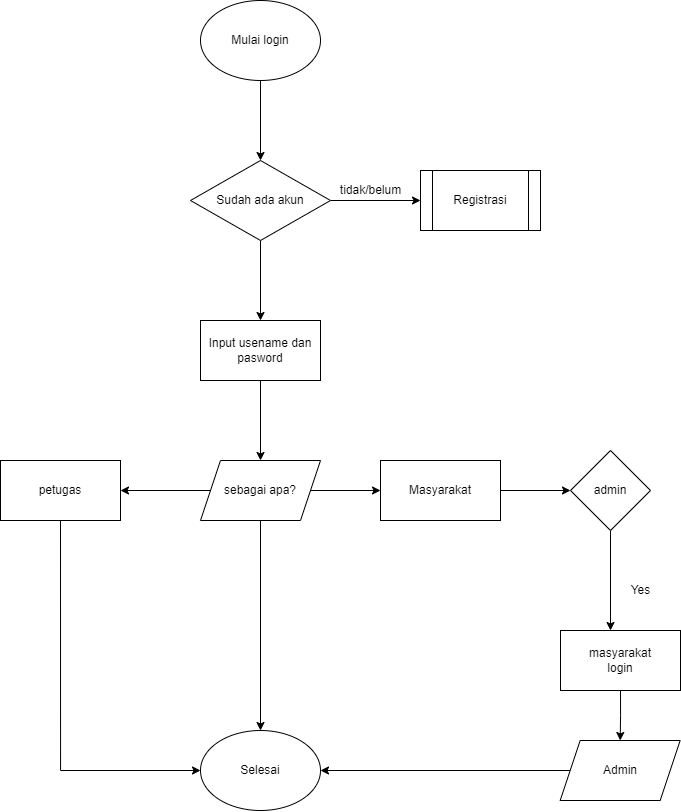

The diagram above was exported from draw.io. Its source (the exported page's mxGraphModel, read from the mxfile embedded in the PNG):
<mxGraphModel dx="1035" dy="560" grid="1" gridSize="10" guides="1" tooltips="1" connect="1" arrows="1" fold="1" page="1" pageScale="1" pageWidth="980" pageHeight="1390" math="0" shadow="0">
  <root>
    <mxCell id="0" />
    <mxCell id="1" parent="0" />
    <mxCell id="TjYiDAIp3fhxcunohlKo-1" value="Mulai login" style="ellipse;whiteSpace=wrap;html=1;" parent="1" vertex="1">
      <mxGeometry x="420" y="130" width="120" height="80" as="geometry" />
    </mxCell>
    <mxCell id="TjYiDAIp3fhxcunohlKo-2" value="" style="endArrow=classic;html=1;rounded=0;exitX=0.5;exitY=1;exitDx=0;exitDy=0;" parent="1" source="TjYiDAIp3fhxcunohlKo-1" edge="1">
      <mxGeometry width="50" height="50" relative="1" as="geometry">
        <mxPoint x="490" y="500" as="sourcePoint" />
        <mxPoint x="480" y="290" as="targetPoint" />
      </mxGeometry>
    </mxCell>
    <mxCell id="TjYiDAIp3fhxcunohlKo-8" style="edgeStyle=orthogonalEdgeStyle;rounded=0;orthogonalLoop=1;jettySize=auto;html=1;exitX=1;exitY=0.5;exitDx=0;exitDy=0;" parent="1" source="TjYiDAIp3fhxcunohlKo-3" edge="1">
      <mxGeometry relative="1" as="geometry">
        <mxPoint x="640" y="330.0000000000001" as="targetPoint" />
      </mxGeometry>
    </mxCell>
    <mxCell id="TjYiDAIp3fhxcunohlKo-17" style="edgeStyle=orthogonalEdgeStyle;rounded=0;orthogonalLoop=1;jettySize=auto;html=1;exitX=0.5;exitY=1;exitDx=0;exitDy=0;entryX=0.5;entryY=0;entryDx=0;entryDy=0;" parent="1" source="TjYiDAIp3fhxcunohlKo-3" target="TjYiDAIp3fhxcunohlKo-7" edge="1">
      <mxGeometry relative="1" as="geometry" />
    </mxCell>
    <mxCell id="TjYiDAIp3fhxcunohlKo-3" value="Sudah ada akun" style="rhombus;whiteSpace=wrap;html=1;" parent="1" vertex="1">
      <mxGeometry x="410" y="290" width="140" height="80" as="geometry" />
    </mxCell>
    <mxCell id="TjYiDAIp3fhxcunohlKo-7" value="Input usename dan pasword" style="rounded=0;whiteSpace=wrap;html=1;" parent="1" vertex="1">
      <mxGeometry x="420" y="450" width="120" height="60" as="geometry" />
    </mxCell>
    <mxCell id="TjYiDAIp3fhxcunohlKo-9" value="Registrasi" style="shape=process;whiteSpace=wrap;html=1;backgroundOutline=1;" parent="1" vertex="1">
      <mxGeometry x="640" y="300" width="120" height="60" as="geometry" />
    </mxCell>
    <mxCell id="TjYiDAIp3fhxcunohlKo-10" value="tidak/belum" style="text;html=1;align=center;verticalAlign=middle;resizable=0;points=[];autosize=1;strokeColor=none;fillColor=none;" parent="1" vertex="1">
      <mxGeometry x="550" y="305" width="80" height="30" as="geometry" />
    </mxCell>
    <mxCell id="aDXGvDnKIpiDumhvDRJY-2" value="" style="endArrow=classic;html=1;rounded=0;exitX=0.5;exitY=1;exitDx=0;exitDy=0;" edge="1" parent="1" source="TjYiDAIp3fhxcunohlKo-7">
      <mxGeometry width="50" height="50" relative="1" as="geometry">
        <mxPoint x="490" y="550" as="sourcePoint" />
        <mxPoint x="480" y="590" as="targetPoint" />
      </mxGeometry>
    </mxCell>
    <mxCell id="aDXGvDnKIpiDumhvDRJY-4" style="edgeStyle=orthogonalEdgeStyle;rounded=0;orthogonalLoop=1;jettySize=auto;html=1;exitX=1;exitY=0.5;exitDx=0;exitDy=0;" edge="1" parent="1" source="aDXGvDnKIpiDumhvDRJY-3" target="aDXGvDnKIpiDumhvDRJY-5">
      <mxGeometry relative="1" as="geometry">
        <mxPoint x="660" y="620" as="targetPoint" />
      </mxGeometry>
    </mxCell>
    <mxCell id="aDXGvDnKIpiDumhvDRJY-8" style="edgeStyle=orthogonalEdgeStyle;rounded=0;orthogonalLoop=1;jettySize=auto;html=1;exitX=0;exitY=0.5;exitDx=0;exitDy=0;" edge="1" parent="1" source="aDXGvDnKIpiDumhvDRJY-3" target="aDXGvDnKIpiDumhvDRJY-9">
      <mxGeometry relative="1" as="geometry">
        <mxPoint x="340" y="620" as="targetPoint" />
      </mxGeometry>
    </mxCell>
    <mxCell id="aDXGvDnKIpiDumhvDRJY-18" style="edgeStyle=orthogonalEdgeStyle;rounded=0;orthogonalLoop=1;jettySize=auto;html=1;exitX=0.5;exitY=1;exitDx=0;exitDy=0;entryX=0.5;entryY=0;entryDx=0;entryDy=0;" edge="1" parent="1" source="aDXGvDnKIpiDumhvDRJY-3" target="aDXGvDnKIpiDumhvDRJY-16">
      <mxGeometry relative="1" as="geometry">
        <mxPoint x="480.0000000000002" y="820" as="targetPoint" />
      </mxGeometry>
    </mxCell>
    <mxCell id="aDXGvDnKIpiDumhvDRJY-3" value="sebagai apa?" style="shape=parallelogram;perimeter=parallelogramPerimeter;whiteSpace=wrap;html=1;fixedSize=1;" vertex="1" parent="1">
      <mxGeometry x="420" y="590" width="120" height="60" as="geometry" />
    </mxCell>
    <mxCell id="aDXGvDnKIpiDumhvDRJY-6" style="edgeStyle=orthogonalEdgeStyle;rounded=0;orthogonalLoop=1;jettySize=auto;html=1;exitX=1;exitY=0.5;exitDx=0;exitDy=0;" edge="1" parent="1" source="aDXGvDnKIpiDumhvDRJY-5" target="aDXGvDnKIpiDumhvDRJY-7">
      <mxGeometry relative="1" as="geometry">
        <mxPoint x="790" y="620" as="targetPoint" />
      </mxGeometry>
    </mxCell>
    <mxCell id="aDXGvDnKIpiDumhvDRJY-5" value="Masyarakat" style="rounded=0;whiteSpace=wrap;html=1;" vertex="1" parent="1">
      <mxGeometry x="600" y="590" width="120" height="60" as="geometry" />
    </mxCell>
    <mxCell id="aDXGvDnKIpiDumhvDRJY-10" style="edgeStyle=orthogonalEdgeStyle;rounded=0;orthogonalLoop=1;jettySize=auto;html=1;" edge="1" parent="1" source="aDXGvDnKIpiDumhvDRJY-7">
      <mxGeometry relative="1" as="geometry">
        <mxPoint x="830" y="760" as="targetPoint" />
      </mxGeometry>
    </mxCell>
    <mxCell id="aDXGvDnKIpiDumhvDRJY-7" value="admin" style="rhombus;whiteSpace=wrap;html=1;" vertex="1" parent="1">
      <mxGeometry x="790" y="580" width="80" height="80" as="geometry" />
    </mxCell>
    <mxCell id="aDXGvDnKIpiDumhvDRJY-19" style="edgeStyle=orthogonalEdgeStyle;rounded=0;orthogonalLoop=1;jettySize=auto;html=1;exitX=0.5;exitY=1;exitDx=0;exitDy=0;entryX=0;entryY=0.5;entryDx=0;entryDy=0;" edge="1" parent="1" source="aDXGvDnKIpiDumhvDRJY-9" target="aDXGvDnKIpiDumhvDRJY-16">
      <mxGeometry relative="1" as="geometry" />
    </mxCell>
    <mxCell id="aDXGvDnKIpiDumhvDRJY-9" value="petugas" style="rounded=0;whiteSpace=wrap;html=1;" vertex="1" parent="1">
      <mxGeometry x="220" y="590" width="120" height="60" as="geometry" />
    </mxCell>
    <mxCell id="aDXGvDnKIpiDumhvDRJY-11" value="Yes" style="text;html=1;align=center;verticalAlign=middle;resizable=0;points=[];autosize=1;strokeColor=none;fillColor=none;" vertex="1" parent="1">
      <mxGeometry x="840" y="705" width="40" height="30" as="geometry" />
    </mxCell>
    <mxCell id="aDXGvDnKIpiDumhvDRJY-13" style="edgeStyle=orthogonalEdgeStyle;rounded=0;orthogonalLoop=1;jettySize=auto;html=1;exitX=0.5;exitY=1;exitDx=0;exitDy=0;" edge="1" parent="1" source="aDXGvDnKIpiDumhvDRJY-12" target="aDXGvDnKIpiDumhvDRJY-14">
      <mxGeometry relative="1" as="geometry">
        <mxPoint x="839.666666666667" y="900" as="targetPoint" />
      </mxGeometry>
    </mxCell>
    <mxCell id="aDXGvDnKIpiDumhvDRJY-12" value="masyarakat &lt;br&gt;login" style="rounded=0;whiteSpace=wrap;html=1;" vertex="1" parent="1">
      <mxGeometry x="780" y="760" width="120" height="60" as="geometry" />
    </mxCell>
    <mxCell id="aDXGvDnKIpiDumhvDRJY-15" style="edgeStyle=orthogonalEdgeStyle;rounded=0;orthogonalLoop=1;jettySize=auto;html=1;exitX=0;exitY=0.5;exitDx=0;exitDy=0;" edge="1" parent="1" source="aDXGvDnKIpiDumhvDRJY-14" target="aDXGvDnKIpiDumhvDRJY-16">
      <mxGeometry relative="1" as="geometry">
        <mxPoint x="580.0000000000002" y="900.3333333333335" as="targetPoint" />
      </mxGeometry>
    </mxCell>
    <mxCell id="aDXGvDnKIpiDumhvDRJY-14" value="Admin" style="shape=parallelogram;perimeter=parallelogramPerimeter;whiteSpace=wrap;html=1;fixedSize=1;" vertex="1" parent="1">
      <mxGeometry x="779.666666666667" y="870" width="120" height="60" as="geometry" />
    </mxCell>
    <mxCell id="aDXGvDnKIpiDumhvDRJY-16" value="Selesai" style="ellipse;whiteSpace=wrap;html=1;" vertex="1" parent="1">
      <mxGeometry x="420.0000000000002" y="860.0033333333334" width="120" height="80" as="geometry" />
    </mxCell>
  </root>
</mxGraphModel>